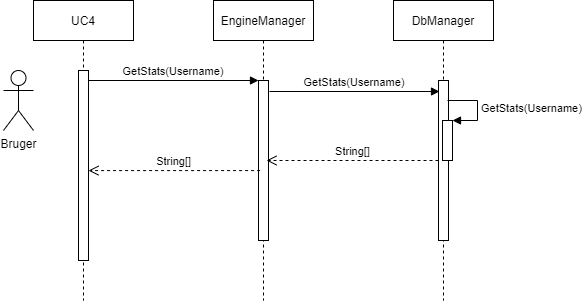

The diagram above was exported from draw.io. Its source (the exported page's mxGraphModel, read from the mxfile embedded in the PNG):
<mxGraphModel dx="1250" dy="684" grid="1" gridSize="10" guides="1" tooltips="1" connect="1" arrows="1" fold="1" page="1" pageScale="1" pageWidth="1654" pageHeight="1169" math="0" shadow="0">
  <root>
    <mxCell id="0" />
    <mxCell id="1" parent="0" />
    <mxCell id="C-peYQxP0NVdEyoBtsO9-1" value="UC4" style="shape=umlLifeline;perimeter=lifelinePerimeter;container=1;collapsible=0;recursiveResize=0;rounded=0;shadow=0;strokeWidth=1;" parent="1" vertex="1">
      <mxGeometry x="120" y="80" width="100" height="300" as="geometry" />
    </mxCell>
    <mxCell id="C-peYQxP0NVdEyoBtsO9-2" value="" style="points=[];perimeter=orthogonalPerimeter;rounded=0;shadow=0;strokeWidth=1;" parent="C-peYQxP0NVdEyoBtsO9-1" vertex="1">
      <mxGeometry x="45" y="70" width="10" height="190" as="geometry" />
    </mxCell>
    <mxCell id="C-peYQxP0NVdEyoBtsO9-3" value="EngineManager" style="shape=umlLifeline;perimeter=lifelinePerimeter;container=1;collapsible=0;recursiveResize=0;rounded=0;shadow=0;strokeWidth=1;" parent="1" vertex="1">
      <mxGeometry x="300" y="80" width="100" height="300" as="geometry" />
    </mxCell>
    <mxCell id="C-peYQxP0NVdEyoBtsO9-4" value="" style="points=[];perimeter=orthogonalPerimeter;rounded=0;shadow=0;strokeWidth=1;" parent="C-peYQxP0NVdEyoBtsO9-3" vertex="1">
      <mxGeometry x="45" y="80" width="10" height="160" as="geometry" />
    </mxCell>
    <mxCell id="C-peYQxP0NVdEyoBtsO9-5" value="String[]" style="verticalAlign=bottom;endArrow=open;dashed=1;endSize=8;shadow=0;strokeWidth=1;exitX=0.159;exitY=0.563;exitDx=0;exitDy=0;exitPerimeter=0;" parent="1" source="C-peYQxP0NVdEyoBtsO9-4" target="C-peYQxP0NVdEyoBtsO9-2" edge="1">
      <mxGeometry relative="1" as="geometry">
        <mxPoint x="275" y="236" as="targetPoint" />
      </mxGeometry>
    </mxCell>
    <mxCell id="C-peYQxP0NVdEyoBtsO9-6" value="GetStats(Username)" style="verticalAlign=bottom;endArrow=block;entryX=0;entryY=0;shadow=0;strokeWidth=1;" parent="1" source="C-peYQxP0NVdEyoBtsO9-2" target="C-peYQxP0NVdEyoBtsO9-4" edge="1">
      <mxGeometry relative="1" as="geometry">
        <mxPoint x="275" y="160" as="sourcePoint" />
      </mxGeometry>
    </mxCell>
    <mxCell id="C-peYQxP0NVdEyoBtsO9-7" value="DbManager" style="shape=umlLifeline;perimeter=lifelinePerimeter;container=1;collapsible=0;recursiveResize=0;rounded=0;shadow=0;strokeWidth=1;" parent="1" vertex="1">
      <mxGeometry x="480" y="80" width="100" height="300" as="geometry" />
    </mxCell>
    <mxCell id="C-peYQxP0NVdEyoBtsO9-8" value="" style="points=[];perimeter=orthogonalPerimeter;rounded=0;shadow=0;strokeWidth=1;" parent="C-peYQxP0NVdEyoBtsO9-7" vertex="1">
      <mxGeometry x="45" y="80" width="10" height="160" as="geometry" />
    </mxCell>
    <mxCell id="C-peYQxP0NVdEyoBtsO9-9" value="" style="html=1;points=[];perimeter=orthogonalPerimeter;" parent="C-peYQxP0NVdEyoBtsO9-7" vertex="1">
      <mxGeometry x="49" y="120" width="10" height="40" as="geometry" />
    </mxCell>
    <mxCell id="C-peYQxP0NVdEyoBtsO9-10" value="&lt;span style=&quot;text-align: center;&quot;&gt;GetStats(Username)&lt;/span&gt;" style="edgeStyle=orthogonalEdgeStyle;html=1;align=left;spacingLeft=2;endArrow=block;rounded=0;entryX=1;entryY=0;" parent="C-peYQxP0NVdEyoBtsO9-7" target="C-peYQxP0NVdEyoBtsO9-9" edge="1">
      <mxGeometry relative="1" as="geometry">
        <mxPoint x="54" y="100" as="sourcePoint" />
        <Array as="points">
          <mxPoint x="84" y="100" />
        </Array>
      </mxGeometry>
    </mxCell>
    <mxCell id="C-peYQxP0NVdEyoBtsO9-11" value="Bruger" style="shape=umlActor;verticalLabelPosition=bottom;verticalAlign=top;html=1;outlineConnect=0;" parent="1" vertex="1">
      <mxGeometry x="90" y="150" width="30" height="60" as="geometry" />
    </mxCell>
    <mxCell id="C-peYQxP0NVdEyoBtsO9-12" value="GetStats(Username)" style="verticalAlign=bottom;endArrow=block;entryX=0;entryY=0;shadow=0;strokeWidth=1;" parent="1" edge="1">
      <mxGeometry relative="1" as="geometry">
        <mxPoint x="356" y="171.0000000000001" as="sourcePoint" />
        <mxPoint x="526" y="171.0000000000001" as="targetPoint" />
      </mxGeometry>
    </mxCell>
    <mxCell id="C-peYQxP0NVdEyoBtsO9-13" value="String[]" style="html=1;verticalAlign=bottom;endArrow=open;dashed=1;endSize=8;rounded=0;" parent="1" source="C-peYQxP0NVdEyoBtsO9-8" edge="1">
      <mxGeometry relative="1" as="geometry">
        <mxPoint x="520" y="250" as="sourcePoint" />
        <mxPoint x="353" y="240" as="targetPoint" />
      </mxGeometry>
    </mxCell>
  </root>
</mxGraphModel>